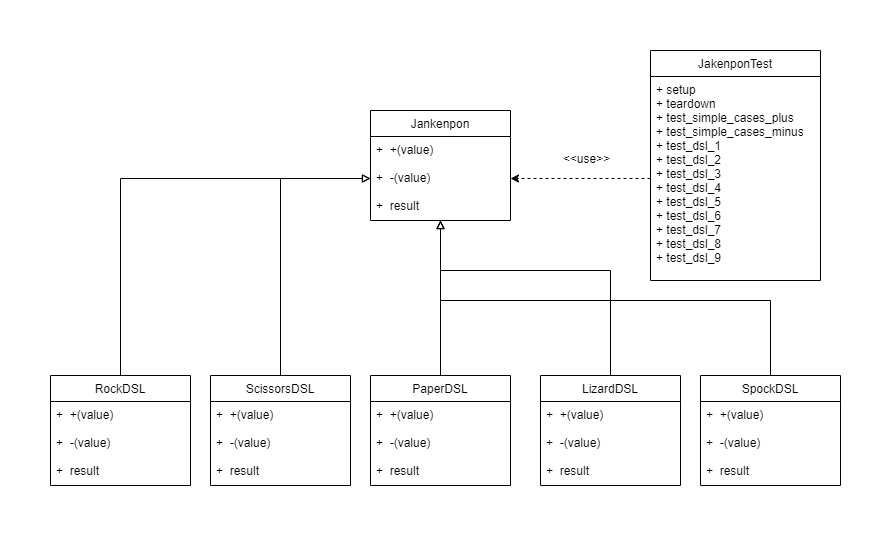

The diagram above was exported from draw.io. Its source (the exported page's mxGraphModel, read from the mxfile embedded in the PNG):
<mxGraphModel dx="1181" dy="646" grid="1" gridSize="10" guides="1" tooltips="1" connect="1" arrows="1" fold="1" page="1" pageScale="1" pageWidth="827" pageHeight="1169" math="0" shadow="0">
  <root>
    <mxCell id="0" />
    <mxCell id="1" parent="0" />
    <mxCell id="hpxgpBtiA9cRT4w9USgJ-29" style="edgeStyle=orthogonalEdgeStyle;rounded=0;orthogonalLoop=1;jettySize=auto;html=1;endArrow=block;endFill=0;" edge="1" parent="1" source="hpxgpBtiA9cRT4w9USgJ-14" target="hpxgpBtiA9cRT4w9USgJ-3">
      <mxGeometry relative="1" as="geometry">
        <Array as="points">
          <mxPoint x="750" y="400" />
          <mxPoint x="420" y="400" />
        </Array>
      </mxGeometry>
    </mxCell>
    <mxCell id="hpxgpBtiA9cRT4w9USgJ-14" value="SpockDSL" style="swimlane;fontStyle=0;childLayout=stackLayout;horizontal=1;startSize=26;fillColor=none;horizontalStack=0;resizeParent=1;resizeParentMax=0;resizeLast=0;collapsible=1;marginBottom=0;" vertex="1" parent="1">
      <mxGeometry x="680" y="475" width="140" height="110" as="geometry" />
    </mxCell>
    <mxCell id="hpxgpBtiA9cRT4w9USgJ-15" value="+  +(value)&#10;&#10;+  -(value)&#10;&#10;+  result" style="text;strokeColor=none;fillColor=none;align=left;verticalAlign=top;spacingLeft=4;spacingRight=4;overflow=hidden;rotatable=0;points=[[0,0.5],[1,0.5]];portConstraint=eastwest;" vertex="1" parent="hpxgpBtiA9cRT4w9USgJ-14">
      <mxGeometry y="26" width="140" height="84" as="geometry" />
    </mxCell>
    <mxCell id="hpxgpBtiA9cRT4w9USgJ-28" style="edgeStyle=orthogonalEdgeStyle;rounded=0;orthogonalLoop=1;jettySize=auto;html=1;endArrow=block;endFill=0;" edge="1" parent="1" source="hpxgpBtiA9cRT4w9USgJ-8" target="hpxgpBtiA9cRT4w9USgJ-3">
      <mxGeometry relative="1" as="geometry">
        <Array as="points">
          <mxPoint x="590" y="370" />
          <mxPoint x="420" y="370" />
        </Array>
      </mxGeometry>
    </mxCell>
    <mxCell id="hpxgpBtiA9cRT4w9USgJ-8" value="LizardDSL" style="swimlane;fontStyle=0;childLayout=stackLayout;horizontal=1;startSize=26;fillColor=none;horizontalStack=0;resizeParent=1;resizeParentMax=0;resizeLast=0;collapsible=1;marginBottom=0;" vertex="1" parent="1">
      <mxGeometry x="520" y="475" width="140" height="110" as="geometry" />
    </mxCell>
    <mxCell id="hpxgpBtiA9cRT4w9USgJ-9" value="+  +(value)&#10;&#10;+  -(value)&#10;&#10;+  result" style="text;strokeColor=none;fillColor=none;align=left;verticalAlign=top;spacingLeft=4;spacingRight=4;overflow=hidden;rotatable=0;points=[[0,0.5],[1,0.5]];portConstraint=eastwest;" vertex="1" parent="hpxgpBtiA9cRT4w9USgJ-8">
      <mxGeometry y="26" width="140" height="84" as="geometry" />
    </mxCell>
    <mxCell id="hpxgpBtiA9cRT4w9USgJ-27" style="edgeStyle=orthogonalEdgeStyle;rounded=0;orthogonalLoop=1;jettySize=auto;html=1;endArrow=block;endFill=0;" edge="1" parent="1" source="hpxgpBtiA9cRT4w9USgJ-6" target="hpxgpBtiA9cRT4w9USgJ-2">
      <mxGeometry relative="1" as="geometry" />
    </mxCell>
    <mxCell id="hpxgpBtiA9cRT4w9USgJ-6" value="PaperDSL" style="swimlane;fontStyle=0;childLayout=stackLayout;horizontal=1;startSize=26;fillColor=none;horizontalStack=0;resizeParent=1;resizeParentMax=0;resizeLast=0;collapsible=1;marginBottom=0;" vertex="1" parent="1">
      <mxGeometry x="350" y="475" width="140" height="110" as="geometry" />
    </mxCell>
    <mxCell id="hpxgpBtiA9cRT4w9USgJ-7" value="+  +(value)&#10;&#10;+  -(value)&#10;&#10;+  result" style="text;strokeColor=none;fillColor=none;align=left;verticalAlign=top;spacingLeft=4;spacingRight=4;overflow=hidden;rotatable=0;points=[[0,0.5],[1,0.5]];portConstraint=eastwest;" vertex="1" parent="hpxgpBtiA9cRT4w9USgJ-6">
      <mxGeometry y="26" width="140" height="84" as="geometry" />
    </mxCell>
    <mxCell id="hpxgpBtiA9cRT4w9USgJ-26" style="edgeStyle=orthogonalEdgeStyle;rounded=0;orthogonalLoop=1;jettySize=auto;html=1;entryX=0;entryY=0.5;entryDx=0;entryDy=0;endArrow=block;endFill=0;" edge="1" parent="1" source="hpxgpBtiA9cRT4w9USgJ-10" target="hpxgpBtiA9cRT4w9USgJ-3">
      <mxGeometry relative="1" as="geometry" />
    </mxCell>
    <mxCell id="hpxgpBtiA9cRT4w9USgJ-10" value="ScissorsDSL" style="swimlane;fontStyle=0;childLayout=stackLayout;horizontal=1;startSize=26;fillColor=none;horizontalStack=0;resizeParent=1;resizeParentMax=0;resizeLast=0;collapsible=1;marginBottom=0;" vertex="1" parent="1">
      <mxGeometry x="190" y="475" width="140" height="110" as="geometry" />
    </mxCell>
    <mxCell id="hpxgpBtiA9cRT4w9USgJ-11" value="+  +(value)&#10;&#10;+  -(value)&#10;&#10;+  result" style="text;strokeColor=none;fillColor=none;align=left;verticalAlign=top;spacingLeft=4;spacingRight=4;overflow=hidden;rotatable=0;points=[[0,0.5],[1,0.5]];portConstraint=eastwest;" vertex="1" parent="hpxgpBtiA9cRT4w9USgJ-10">
      <mxGeometry y="26" width="140" height="84" as="geometry" />
    </mxCell>
    <mxCell id="hpxgpBtiA9cRT4w9USgJ-25" style="edgeStyle=orthogonalEdgeStyle;rounded=0;orthogonalLoop=1;jettySize=auto;html=1;entryX=0;entryY=0.5;entryDx=0;entryDy=0;endArrow=block;endFill=0;" edge="1" parent="1" source="hpxgpBtiA9cRT4w9USgJ-12" target="hpxgpBtiA9cRT4w9USgJ-3">
      <mxGeometry relative="1" as="geometry" />
    </mxCell>
    <mxCell id="hpxgpBtiA9cRT4w9USgJ-12" value="RockDSL" style="swimlane;fontStyle=0;childLayout=stackLayout;horizontal=1;startSize=26;fillColor=none;horizontalStack=0;resizeParent=1;resizeParentMax=0;resizeLast=0;collapsible=1;marginBottom=0;" vertex="1" parent="1">
      <mxGeometry x="30" y="475" width="140" height="110" as="geometry" />
    </mxCell>
    <mxCell id="hpxgpBtiA9cRT4w9USgJ-13" value="+  +(value)&#10;&#10;+  -(value)&#10;&#10;+  result" style="text;strokeColor=none;fillColor=none;align=left;verticalAlign=top;spacingLeft=4;spacingRight=4;overflow=hidden;rotatable=0;points=[[0,0.5],[1,0.5]];portConstraint=eastwest;" vertex="1" parent="hpxgpBtiA9cRT4w9USgJ-12">
      <mxGeometry y="26" width="140" height="84" as="geometry" />
    </mxCell>
    <mxCell id="hpxgpBtiA9cRT4w9USgJ-2" value="Jankenpon" style="swimlane;fontStyle=0;childLayout=stackLayout;horizontal=1;startSize=26;fillColor=none;horizontalStack=0;resizeParent=1;resizeParentMax=0;resizeLast=0;collapsible=1;marginBottom=0;" vertex="1" parent="1">
      <mxGeometry x="350" y="210" width="140" height="110" as="geometry" />
    </mxCell>
    <mxCell id="hpxgpBtiA9cRT4w9USgJ-3" value="+  +(value)&#10;&#10;+  -(value)&#10;&#10;+  result" style="text;strokeColor=none;fillColor=none;align=left;verticalAlign=top;spacingLeft=4;spacingRight=4;overflow=hidden;rotatable=0;points=[[0,0.5],[1,0.5]];portConstraint=eastwest;" vertex="1" parent="hpxgpBtiA9cRT4w9USgJ-2">
      <mxGeometry y="26" width="140" height="84" as="geometry" />
    </mxCell>
    <mxCell id="hpxgpBtiA9cRT4w9USgJ-16" value="JakenponTest" style="swimlane;fontStyle=0;childLayout=stackLayout;horizontal=1;startSize=26;fillColor=none;horizontalStack=0;resizeParent=1;resizeParentMax=0;resizeLast=0;collapsible=1;marginBottom=0;" vertex="1" parent="1">
      <mxGeometry x="630" y="150" width="170" height="230" as="geometry" />
    </mxCell>
    <mxCell id="hpxgpBtiA9cRT4w9USgJ-17" value="+ setup&#10;+ teardown&#10;+ test_simple_cases_plus&#10;+ test_simple_cases_minus&#10;+ test_dsl_1&#10;+ test_dsl_2&#10;+ test_dsl_3&#10;+ test_dsl_4&#10;+ test_dsl_5&#10;+ test_dsl_6&#10;+ test_dsl_7&#10;+ test_dsl_8&#10;+ test_dsl_9" style="text;strokeColor=none;fillColor=none;align=left;verticalAlign=top;spacingLeft=4;spacingRight=4;overflow=hidden;rotatable=0;points=[[0,0.5],[1,0.5]];portConstraint=eastwest;" vertex="1" parent="hpxgpBtiA9cRT4w9USgJ-16">
      <mxGeometry y="26" width="170" height="204" as="geometry" />
    </mxCell>
    <mxCell id="hpxgpBtiA9cRT4w9USgJ-18" style="edgeStyle=orthogonalEdgeStyle;rounded=0;orthogonalLoop=1;jettySize=auto;html=1;entryX=1;entryY=0.5;entryDx=0;entryDy=0;dashed=1;" edge="1" parent="1" source="hpxgpBtiA9cRT4w9USgJ-17" target="hpxgpBtiA9cRT4w9USgJ-3">
      <mxGeometry relative="1" as="geometry" />
    </mxCell>
    <mxCell id="hpxgpBtiA9cRT4w9USgJ-19" value="&amp;lt;&amp;lt;use&amp;gt;&amp;gt;" style="text;html=1;align=center;verticalAlign=middle;resizable=0;points=[];autosize=1;" vertex="1" parent="1">
      <mxGeometry x="536" y="248" width="60" height="20" as="geometry" />
    </mxCell>
  </root>
</mxGraphModel>